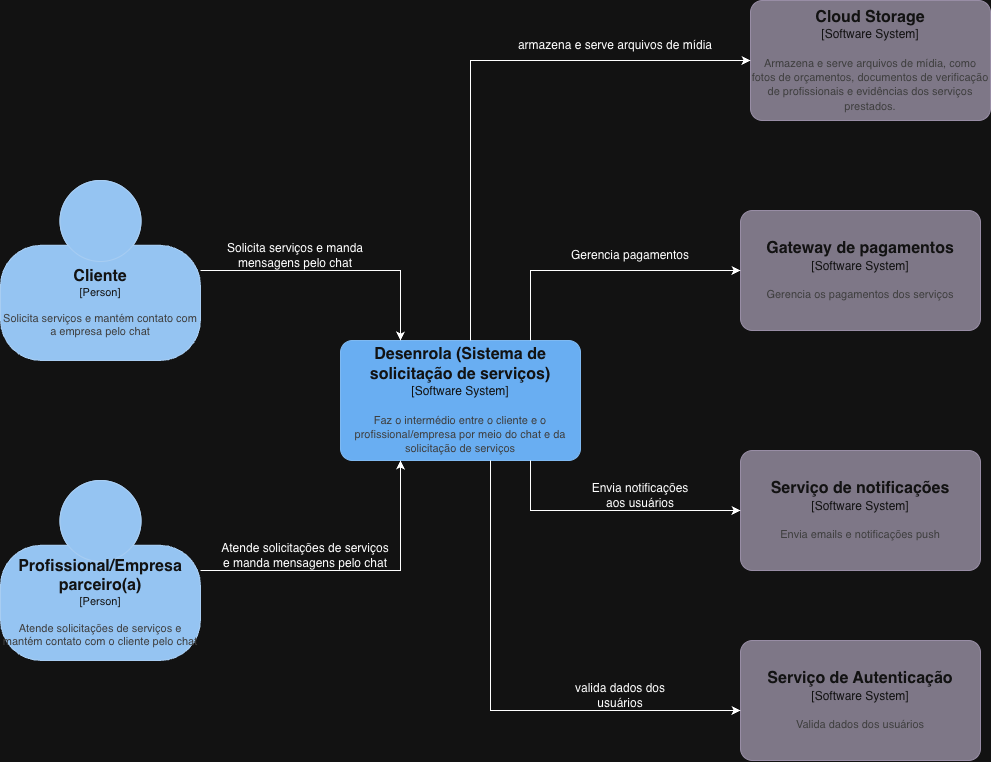

The diagram above was exported from draw.io. Its source (the exported page's mxGraphModel, read from the mxfile embedded in the PNG):
<mxGraphModel dx="1437" dy="1987" grid="1" gridSize="10" guides="1" tooltips="1" connect="1" arrows="1" fold="1" page="1" pageScale="1" pageWidth="827" pageHeight="1169" math="0" shadow="0">
  <root>
    <mxCell id="0" />
    <mxCell id="1" parent="0" />
    <object placeholders="1" c4Name="Cliente" c4Type="Person" c4Description="Solicita serviços e mantém contato com a empresa pelo chat" label="&lt;font style=&quot;font-size: 16px&quot;&gt;&lt;b&gt;%c4Name%&lt;/b&gt;&lt;/font&gt;&lt;div&gt;[%c4Type%]&lt;/div&gt;&lt;br&gt;&lt;div&gt;&lt;font style=&quot;font-size: 11px&quot;&gt;&lt;font color=&quot;#cccccc&quot;&gt;%c4Description%&lt;/font&gt;&lt;/div&gt;" id="hjZ1bv2ZLcRe4zVAI2gY-1">
      <mxCell parent="1" style="html=1;fontSize=11;dashed=0;whiteSpace=wrap;fillColor=#083F75;strokeColor=#06315C;fontColor=#ffffff;shape=mxgraph.c4.person2;align=center;metaEdit=1;points=[[0.5,0,0],[1,0.5,0],[1,0.75,0],[0.75,1,0],[0.5,1,0],[0.25,1,0],[0,0.75,0],[0,0.5,0]];resizable=0;" vertex="1">
        <mxGeometry height="180" width="200" x="60" y="90" as="geometry" />
      </mxCell>
    </object>
    <object placeholders="1" c4Name="Profissional/Empresa parceiro(a)" c4Type="Person" c4Description="Atende solicitações de serviços e mantém contato com o cliente pelo chat" label="&lt;font style=&quot;font-size: 16px&quot;&gt;&lt;b&gt;%c4Name%&lt;/b&gt;&lt;/font&gt;&lt;div&gt;[%c4Type%]&lt;/div&gt;&lt;br&gt;&lt;div&gt;&lt;font style=&quot;font-size: 11px&quot;&gt;&lt;font color=&quot;#cccccc&quot;&gt;%c4Description%&lt;/font&gt;&lt;/div&gt;" id="hjZ1bv2ZLcRe4zVAI2gY-2">
      <mxCell parent="1" style="html=1;fontSize=11;dashed=0;whiteSpace=wrap;fillColor=#083F75;strokeColor=#06315C;fontColor=#ffffff;shape=mxgraph.c4.person2;align=center;metaEdit=1;points=[[0.5,0,0],[1,0.5,0],[1,0.75,0],[0.75,1,0],[0.5,1,0],[0.25,1,0],[0,0.75,0],[0,0.5,0]];resizable=0;" vertex="1">
        <mxGeometry height="180" width="200" x="60" y="390" as="geometry" />
      </mxCell>
    </object>
    <object placeholders="1" c4Name="Desenrola (Sistema de solicitação de serviços)" c4Type="Software System" c4Description="Faz o intermédio entre o cliente e o profissional/empresa por meio do chat e da solicitação de serviços" label="&lt;font style=&quot;font-size: 16px&quot;&gt;&lt;b&gt;%c4Name%&lt;/b&gt;&lt;/font&gt;&lt;div&gt;[%c4Type%]&lt;/div&gt;&lt;br&gt;&lt;div&gt;&lt;font style=&quot;font-size: 11px&quot;&gt;&lt;font color=&quot;#cccccc&quot;&gt;%c4Description%&lt;/font&gt;&lt;/div&gt;" id="hjZ1bv2ZLcRe4zVAI2gY-3">
      <mxCell parent="1" style="rounded=1;whiteSpace=wrap;html=1;labelBackgroundColor=none;fillColor=#1061B0;fontColor=#ffffff;align=center;arcSize=10;strokeColor=#0D5091;metaEdit=1;resizable=0;points=[[0.25,0,0],[0.5,0,0],[0.75,0,0],[1,0.25,0],[1,0.5,0],[1,0.75,0],[0.75,1,0],[0.5,1,0],[0.25,1,0],[0,0.75,0],[0,0.5,0],[0,0.25,0]];" vertex="1">
        <mxGeometry height="120" width="240" x="400" y="250" as="geometry" />
      </mxCell>
    </object>
    <mxCell id="hjZ1bv2ZLcRe4zVAI2gY-4" edge="1" parent="1" source="hjZ1bv2ZLcRe4zVAI2gY-1" style="edgeStyle=orthogonalEdgeStyle;rounded=0;orthogonalLoop=1;jettySize=auto;html=1;entryX=0.25;entryY=0;entryDx=0;entryDy=0;entryPerimeter=0;" target="hjZ1bv2ZLcRe4zVAI2gY-3">
      <mxGeometry relative="1" as="geometry" />
    </mxCell>
    <mxCell id="hjZ1bv2ZLcRe4zVAI2gY-5" edge="1" parent="1" source="hjZ1bv2ZLcRe4zVAI2gY-2" style="edgeStyle=orthogonalEdgeStyle;rounded=0;orthogonalLoop=1;jettySize=auto;html=1;entryX=0.25;entryY=1;entryDx=0;entryDy=0;entryPerimeter=0;" target="hjZ1bv2ZLcRe4zVAI2gY-3">
      <mxGeometry relative="1" as="geometry" />
    </mxCell>
    <mxCell id="hjZ1bv2ZLcRe4zVAI2gY-6" parent="1" style="text;html=1;whiteSpace=wrap;strokeColor=none;fillColor=none;align=center;verticalAlign=middle;rounded=0;" value="Solicita serviços e manda mensagens pelo chat" vertex="1">
      <mxGeometry height="30" width="150" x="280" y="150" as="geometry" />
    </mxCell>
    <mxCell id="hjZ1bv2ZLcRe4zVAI2gY-7" parent="1" style="text;html=1;whiteSpace=wrap;strokeColor=none;fillColor=none;align=center;verticalAlign=middle;rounded=0;" value="Atende solicitações de serviços e manda mensagens pelo chat" vertex="1">
      <mxGeometry height="30" width="170" x="280" y="450" as="geometry" />
    </mxCell>
    <object placeholders="1" c4Name="Gateway de pagamentos" c4Type="Software System" c4Description="Gerencia os pagamentos dos serviços" label="&lt;font style=&quot;font-size: 16px&quot;&gt;&lt;b&gt;%c4Name%&lt;/b&gt;&lt;/font&gt;&lt;div&gt;[%c4Type%]&lt;/div&gt;&lt;br&gt;&lt;div&gt;&lt;font style=&quot;font-size: 11px&quot;&gt;&lt;font color=&quot;#cccccc&quot;&gt;%c4Description%&lt;/font&gt;&lt;/div&gt;" id="hjZ1bv2ZLcRe4zVAI2gY-8">
      <mxCell parent="1" style="rounded=1;whiteSpace=wrap;html=1;labelBackgroundColor=none;fillColor=#8C8496;fontColor=#ffffff;align=center;arcSize=10;strokeColor=#736782;metaEdit=1;resizable=0;points=[[0.25,0,0],[0.5,0,0],[0.75,0,0],[1,0.25,0],[1,0.5,0],[1,0.75,0],[0.75,1,0],[0.5,1,0],[0.25,1,0],[0,0.75,0],[0,0.5,0],[0,0.25,0]];" vertex="1">
        <mxGeometry height="120" width="240" x="800" y="120" as="geometry" />
      </mxCell>
    </object>
    <object placeholders="1" c4Name="Serviço de notificações" c4Type="Software System" c4Description="Envia emails e notificações push" label="&lt;font style=&quot;font-size: 16px&quot;&gt;&lt;b&gt;%c4Name%&lt;/b&gt;&lt;/font&gt;&lt;div&gt;[%c4Type%]&lt;/div&gt;&lt;br&gt;&lt;div&gt;&lt;font style=&quot;font-size: 11px&quot;&gt;&lt;font color=&quot;#cccccc&quot;&gt;%c4Description%&lt;/font&gt;&lt;/div&gt;" id="hjZ1bv2ZLcRe4zVAI2gY-9">
      <mxCell parent="1" style="rounded=1;whiteSpace=wrap;html=1;labelBackgroundColor=none;fillColor=#8C8496;fontColor=#ffffff;align=center;arcSize=10;strokeColor=#736782;metaEdit=1;resizable=0;points=[[0.25,0,0],[0.5,0,0],[0.75,0,0],[1,0.25,0],[1,0.5,0],[1,0.75,0],[0.75,1,0],[0.5,1,0],[0.25,1,0],[0,0.75,0],[0,0.5,0],[0,0.25,0]];" vertex="1">
        <mxGeometry height="120" width="240" x="800" y="360" as="geometry" />
      </mxCell>
    </object>
    <mxCell id="hjZ1bv2ZLcRe4zVAI2gY-10" edge="1" parent="1" source="hjZ1bv2ZLcRe4zVAI2gY-3" style="edgeStyle=orthogonalEdgeStyle;rounded=0;orthogonalLoop=1;jettySize=auto;html=1;entryX=0;entryY=0.5;entryDx=0;entryDy=0;entryPerimeter=0;" target="hjZ1bv2ZLcRe4zVAI2gY-9">
      <mxGeometry relative="1" as="geometry">
        <Array as="points">
          <mxPoint x="590" y="420" />
        </Array>
      </mxGeometry>
    </mxCell>
    <mxCell id="hjZ1bv2ZLcRe4zVAI2gY-11" edge="1" parent="1" source="hjZ1bv2ZLcRe4zVAI2gY-3" style="edgeStyle=orthogonalEdgeStyle;rounded=0;orthogonalLoop=1;jettySize=auto;html=1;entryX=0;entryY=0.5;entryDx=0;entryDy=0;entryPerimeter=0;" target="hjZ1bv2ZLcRe4zVAI2gY-8">
      <mxGeometry relative="1" as="geometry">
        <Array as="points">
          <mxPoint x="590" y="180" />
        </Array>
      </mxGeometry>
    </mxCell>
    <object placeholders="1" c4Name="Serviço de Autenticação" c4Type="Software System" c4Description="Valida dados dos usuários" label="&lt;font style=&quot;font-size: 16px&quot;&gt;&lt;b&gt;%c4Name%&lt;/b&gt;&lt;/font&gt;&lt;div&gt;[%c4Type%]&lt;/div&gt;&lt;br&gt;&lt;div&gt;&lt;font style=&quot;font-size: 11px&quot;&gt;&lt;font color=&quot;#cccccc&quot;&gt;%c4Description%&lt;/font&gt;&lt;/div&gt;" id="YPI1nnZ0ab2TQOI3kLfI-1">
      <mxCell parent="1" style="rounded=1;whiteSpace=wrap;html=1;labelBackgroundColor=none;fillColor=#8C8496;fontColor=#ffffff;align=center;arcSize=10;strokeColor=#736782;metaEdit=1;resizable=0;points=[[0.25,0,0],[0.5,0,0],[0.75,0,0],[1,0.25,0],[1,0.5,0],[1,0.75,0],[0.75,1,0],[0.5,1,0],[0.25,1,0],[0,0.75,0],[0,0.5,0],[0,0.25,0]];" vertex="1">
        <mxGeometry height="120" width="240" x="800" y="550" as="geometry" />
      </mxCell>
    </object>
    <mxCell id="YPI1nnZ0ab2TQOI3kLfI-2" edge="1" parent="1" source="hjZ1bv2ZLcRe4zVAI2gY-3" style="edgeStyle=orthogonalEdgeStyle;rounded=0;orthogonalLoop=1;jettySize=auto;html=1;entryX=0;entryY=0.583;entryDx=0;entryDy=0;entryPerimeter=0;" target="YPI1nnZ0ab2TQOI3kLfI-1">
      <mxGeometry relative="1" as="geometry">
        <Array as="points">
          <mxPoint x="550" y="620" />
        </Array>
      </mxGeometry>
    </mxCell>
    <mxCell id="YPI1nnZ0ab2TQOI3kLfI-3" parent="1" style="text;html=1;whiteSpace=wrap;strokeColor=none;fillColor=none;align=center;verticalAlign=middle;rounded=0;" value="Gerencia pagamentos" vertex="1">
      <mxGeometry height="30" width="140" x="620" y="150" as="geometry" />
    </mxCell>
    <mxCell id="YPI1nnZ0ab2TQOI3kLfI-4" parent="1" style="text;html=1;whiteSpace=wrap;strokeColor=none;fillColor=none;align=center;verticalAlign=middle;rounded=0;" value="Envia notificações aos usuários" vertex="1">
      <mxGeometry height="30" width="120" x="640" y="390" as="geometry" />
    </mxCell>
    <mxCell id="YPI1nnZ0ab2TQOI3kLfI-5" parent="1" style="text;html=1;whiteSpace=wrap;strokeColor=none;fillColor=none;align=center;verticalAlign=middle;rounded=0;" value="valida dados dos usuários" vertex="1">
      <mxGeometry height="30" width="120" x="620" y="590" as="geometry" />
    </mxCell>
    <object placeholders="1" c4Name="Cloud Storage" c4Type="Software System" c4Description="Armazena e serve arquivos de mídia, como fotos de orçamentos, documentos de verificação de profissionais e evidências dos serviços prestados." label="&lt;font style=&quot;font-size: 16px&quot;&gt;&lt;b&gt;%c4Name%&lt;/b&gt;&lt;/font&gt;&lt;div&gt;[%c4Type%]&lt;/div&gt;&lt;br&gt;&lt;div&gt;&lt;font style=&quot;font-size: 11px&quot;&gt;&lt;font color=&quot;#cccccc&quot;&gt;%c4Description%&lt;/font&gt;&lt;/div&gt;" id="YPI1nnZ0ab2TQOI3kLfI-6">
      <mxCell parent="1" style="rounded=1;whiteSpace=wrap;html=1;labelBackgroundColor=none;fillColor=#8C8496;fontColor=#ffffff;align=center;arcSize=10;strokeColor=#736782;metaEdit=1;resizable=0;points=[[0.25,0,0],[0.5,0,0],[0.75,0,0],[1,0.25,0],[1,0.5,0],[1,0.75,0],[0.75,1,0],[0.5,1,0],[0.25,1,0],[0,0.75,0],[0,0.5,0],[0,0.25,0]];" vertex="1">
        <mxGeometry height="120" width="240" x="810" y="-90" as="geometry" />
      </mxCell>
    </object>
    <mxCell id="YPI1nnZ0ab2TQOI3kLfI-7" edge="1" parent="1" source="hjZ1bv2ZLcRe4zVAI2gY-3" style="edgeStyle=orthogonalEdgeStyle;rounded=0;orthogonalLoop=1;jettySize=auto;html=1;entryX=0;entryY=0.5;entryDx=0;entryDy=0;entryPerimeter=0;" target="YPI1nnZ0ab2TQOI3kLfI-6">
      <mxGeometry relative="1" as="geometry">
        <Array as="points">
          <mxPoint x="530" y="-30" />
        </Array>
      </mxGeometry>
    </mxCell>
    <mxCell id="YPI1nnZ0ab2TQOI3kLfI-8" parent="1" style="text;html=1;whiteSpace=wrap;strokeColor=none;fillColor=none;align=center;verticalAlign=middle;rounded=0;" value="armazena e serve arquivos de mídia" vertex="1">
      <mxGeometry height="30" width="210" x="570" y="-60" as="geometry" />
    </mxCell>
  </root>
</mxGraphModel>